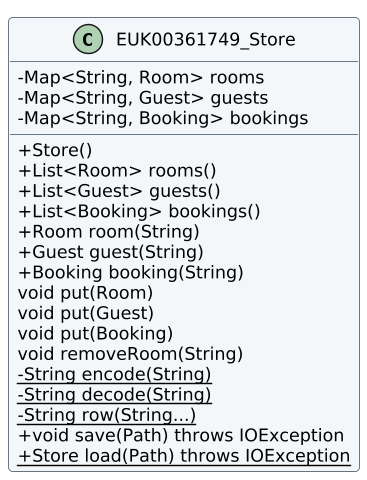

The diagram above was rendered by PlantUML. Its source (embedded in the PNG):
@startuml
!pragma layout smetana
skinparam classAttributeIconSize 0
skinparam shadowing false
skinparam backgroundColor white
skinparam classBackgroundColor #F4F7FA
skinparam classBorderColor #34465A
skinparam defaultFontName DejaVu Sans
skinparam defaultFontSize 12
skinparam dpi 140
class EUK00361749_Store {
- Map<String, Room> rooms
- Map<String, Guest> guests
- Map<String, Booking> bookings
+ Store()
+ List<Room> rooms()
+ List<Guest> guests()
+ List<Booking> bookings()
+ Room room(String)
+ Guest guest(String)
+ Booking booking(String)
void put(Room)
void put(Guest)
void put(Booking)
void removeRoom(String)
- {static} String encode(String)
- {static} String decode(String)
- {static} String row(String...)
+ void save(Path) throws IOException
+ {static} Store load(Path) throws IOException
}
@enduml